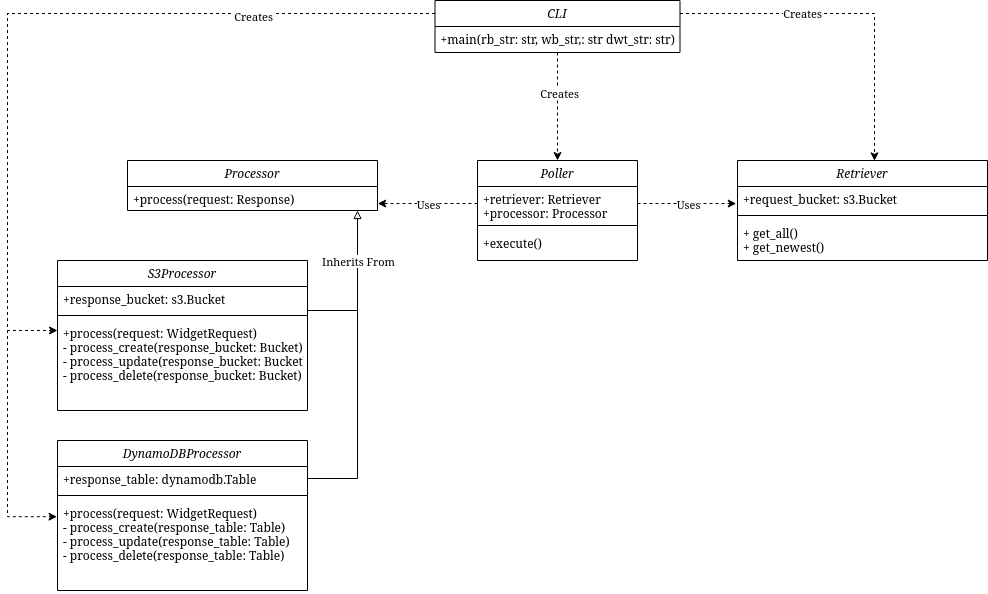

The diagram above was exported from draw.io. Its source (the exported page's mxGraphModel, read from the mxfile embedded in the PNG):
<mxGraphModel dx="2016" dy="1071" grid="1" gridSize="10" guides="1" tooltips="1" connect="1" arrows="1" fold="1" page="1" pageScale="1" pageWidth="827" pageHeight="1169" math="0" shadow="0">
  <root>
    <mxCell id="WIyWlLk6GJQsqaUBKTNV-0" />
    <mxCell id="WIyWlLk6GJQsqaUBKTNV-1" parent="WIyWlLk6GJQsqaUBKTNV-0" />
    <mxCell id="8r8d7T19kR3FqpF0FPo9-42" style="edgeStyle=orthogonalEdgeStyle;rounded=0;orthogonalLoop=1;jettySize=auto;html=1;exitX=0.5;exitY=1;exitDx=0;exitDy=0;entryX=0.5;entryY=0;entryDx=0;entryDy=0;endArrow=classic;endFill=1;dashed=1;" edge="1" parent="WIyWlLk6GJQsqaUBKTNV-1" source="zkfFHV4jXpPFQw0GAbJ--0" target="8r8d7T19kR3FqpF0FPo9-3">
      <mxGeometry relative="1" as="geometry" />
    </mxCell>
    <mxCell id="8r8d7T19kR3FqpF0FPo9-43" value="Creates" style="edgeLabel;html=1;align=center;verticalAlign=middle;resizable=0;points=[];" vertex="1" connectable="0" parent="8r8d7T19kR3FqpF0FPo9-42">
      <mxGeometry x="-0.2593" y="1" relative="1" as="geometry">
        <mxPoint as="offset" />
      </mxGeometry>
    </mxCell>
    <mxCell id="8r8d7T19kR3FqpF0FPo9-44" style="edgeStyle=orthogonalEdgeStyle;rounded=0;orthogonalLoop=1;jettySize=auto;html=1;exitX=1;exitY=0.25;exitDx=0;exitDy=0;entryX=0.548;entryY=0.003;entryDx=0;entryDy=0;entryPerimeter=0;dashed=1;endArrow=classic;endFill=1;" edge="1" parent="WIyWlLk6GJQsqaUBKTNV-1" source="zkfFHV4jXpPFQw0GAbJ--0" target="8r8d7T19kR3FqpF0FPo9-21">
      <mxGeometry relative="1" as="geometry" />
    </mxCell>
    <mxCell id="8r8d7T19kR3FqpF0FPo9-45" value="Creates" style="edgeLabel;html=1;align=center;verticalAlign=middle;resizable=0;points=[];" vertex="1" connectable="0" parent="8r8d7T19kR3FqpF0FPo9-44">
      <mxGeometry x="-0.2861" y="1" relative="1" as="geometry">
        <mxPoint as="offset" />
      </mxGeometry>
    </mxCell>
    <mxCell id="8r8d7T19kR3FqpF0FPo9-46" style="edgeStyle=orthogonalEdgeStyle;rounded=0;orthogonalLoop=1;jettySize=auto;html=1;exitX=0;exitY=0.25;exitDx=0;exitDy=0;entryX=-0.002;entryY=0.18;entryDx=0;entryDy=0;entryPerimeter=0;dashed=1;endArrow=classic;endFill=1;" edge="1" parent="WIyWlLk6GJQsqaUBKTNV-1" source="zkfFHV4jXpPFQw0GAbJ--0" target="8r8d7T19kR3FqpF0FPo9-18">
      <mxGeometry relative="1" as="geometry">
        <Array as="points">
          <mxPoint x="-180" y="193" />
          <mxPoint x="-180" y="696" />
        </Array>
      </mxGeometry>
    </mxCell>
    <mxCell id="8r8d7T19kR3FqpF0FPo9-47" style="edgeStyle=orthogonalEdgeStyle;rounded=0;orthogonalLoop=1;jettySize=auto;html=1;exitX=0;exitY=0.25;exitDx=0;exitDy=0;entryX=0;entryY=0.111;entryDx=0;entryDy=0;entryPerimeter=0;dashed=1;endArrow=classic;endFill=1;" edge="1" parent="WIyWlLk6GJQsqaUBKTNV-1" source="zkfFHV4jXpPFQw0GAbJ--0" target="8r8d7T19kR3FqpF0FPo9-10">
      <mxGeometry relative="1" as="geometry">
        <Array as="points">
          <mxPoint x="-180" y="193" />
          <mxPoint x="-180" y="510" />
        </Array>
      </mxGeometry>
    </mxCell>
    <mxCell id="8r8d7T19kR3FqpF0FPo9-48" value="&lt;div&gt;Creates&lt;/div&gt;" style="edgeLabel;html=1;align=center;verticalAlign=middle;resizable=0;points=[];" vertex="1" connectable="0" parent="8r8d7T19kR3FqpF0FPo9-47">
      <mxGeometry x="-0.5414" y="2" relative="1" as="geometry">
        <mxPoint as="offset" />
      </mxGeometry>
    </mxCell>
    <mxCell id="zkfFHV4jXpPFQw0GAbJ--0" value="CLI" style="swimlane;fontStyle=2;align=center;verticalAlign=top;childLayout=stackLayout;horizontal=1;startSize=26;horizontalStack=0;resizeParent=1;resizeLast=0;collapsible=1;marginBottom=0;rounded=0;shadow=0;strokeWidth=1;" parent="WIyWlLk6GJQsqaUBKTNV-1" vertex="1">
      <mxGeometry x="247.5" y="180" width="245" height="52" as="geometry">
        <mxRectangle x="230" y="140" width="160" height="26" as="alternateBounds" />
      </mxGeometry>
    </mxCell>
    <mxCell id="zkfFHV4jXpPFQw0GAbJ--1" value="+main(rb_str: str, wb_str,: str dwt_str: str)" style="text;align=left;verticalAlign=top;spacingLeft=4;spacingRight=4;overflow=hidden;rotatable=0;points=[[0,0.5],[1,0.5]];portConstraint=eastwest;" parent="zkfFHV4jXpPFQw0GAbJ--0" vertex="1">
      <mxGeometry y="26" width="245" height="26" as="geometry" />
    </mxCell>
    <mxCell id="8r8d7T19kR3FqpF0FPo9-3" value="Poller" style="swimlane;fontStyle=2;align=center;verticalAlign=top;childLayout=stackLayout;horizontal=1;startSize=26;horizontalStack=0;resizeParent=1;resizeLast=0;collapsible=1;marginBottom=0;rounded=0;shadow=0;strokeWidth=1;" vertex="1" parent="WIyWlLk6GJQsqaUBKTNV-1">
      <mxGeometry x="290" y="340" width="160" height="100" as="geometry">
        <mxRectangle x="230" y="140" width="160" height="26" as="alternateBounds" />
      </mxGeometry>
    </mxCell>
    <mxCell id="8r8d7T19kR3FqpF0FPo9-4" value="+retriever: Retriever&#10;+processor: Processor" style="text;align=left;verticalAlign=top;spacingLeft=4;spacingRight=4;overflow=hidden;rotatable=0;points=[[0,0.5],[1,0.5]];portConstraint=eastwest;" vertex="1" parent="8r8d7T19kR3FqpF0FPo9-3">
      <mxGeometry y="26" width="160" height="34" as="geometry" />
    </mxCell>
    <mxCell id="8r8d7T19kR3FqpF0FPo9-5" value="" style="line;html=1;strokeWidth=1;align=left;verticalAlign=middle;spacingTop=-1;spacingLeft=3;spacingRight=3;rotatable=0;labelPosition=right;points=[];portConstraint=eastwest;" vertex="1" parent="8r8d7T19kR3FqpF0FPo9-3">
      <mxGeometry y="60" width="160" height="10" as="geometry" />
    </mxCell>
    <mxCell id="8r8d7T19kR3FqpF0FPo9-6" value="+execute()" style="text;align=left;verticalAlign=top;spacingLeft=4;spacingRight=4;overflow=hidden;rotatable=0;points=[[0,0.5],[1,0.5]];portConstraint=eastwest;" vertex="1" parent="8r8d7T19kR3FqpF0FPo9-3">
      <mxGeometry y="70" width="160" height="26" as="geometry" />
    </mxCell>
    <mxCell id="8r8d7T19kR3FqpF0FPo9-7" value="S3Processor" style="swimlane;fontStyle=2;align=center;verticalAlign=top;childLayout=stackLayout;horizontal=1;startSize=26;horizontalStack=0;resizeParent=1;resizeLast=0;collapsible=1;marginBottom=0;rounded=0;shadow=0;strokeWidth=1;" vertex="1" parent="WIyWlLk6GJQsqaUBKTNV-1">
      <mxGeometry x="-130" y="440" width="250" height="150" as="geometry">
        <mxRectangle x="230" y="140" width="160" height="26" as="alternateBounds" />
      </mxGeometry>
    </mxCell>
    <mxCell id="8r8d7T19kR3FqpF0FPo9-8" value="+response_bucket: s3.Bucket" style="text;align=left;verticalAlign=top;spacingLeft=4;spacingRight=4;overflow=hidden;rotatable=0;points=[[0,0.5],[1,0.5]];portConstraint=eastwest;" vertex="1" parent="8r8d7T19kR3FqpF0FPo9-7">
      <mxGeometry y="26" width="250" height="24" as="geometry" />
    </mxCell>
    <mxCell id="8r8d7T19kR3FqpF0FPo9-9" value="" style="line;html=1;strokeWidth=1;align=left;verticalAlign=middle;spacingTop=-1;spacingLeft=3;spacingRight=3;rotatable=0;labelPosition=right;points=[];portConstraint=eastwest;" vertex="1" parent="8r8d7T19kR3FqpF0FPo9-7">
      <mxGeometry y="50" width="250" height="10" as="geometry" />
    </mxCell>
    <mxCell id="8r8d7T19kR3FqpF0FPo9-10" value="+process(request: WidgetRequest)&#10;- process_create(response_bucket: Bucket)&#10;- process_update(response_bucket: Bucket)&#10;- process_delete(response_bucket: Bucket)&#10;&#10;" style="text;align=left;verticalAlign=top;spacingLeft=4;spacingRight=4;overflow=hidden;rotatable=0;points=[[0,0.5],[1,0.5]];portConstraint=eastwest;" vertex="1" parent="8r8d7T19kR3FqpF0FPo9-7">
      <mxGeometry y="60" width="250" height="90" as="geometry" />
    </mxCell>
    <mxCell id="8r8d7T19kR3FqpF0FPo9-11" value="Processor" style="swimlane;fontStyle=2;align=center;verticalAlign=top;childLayout=stackLayout;horizontal=1;startSize=26;horizontalStack=0;resizeParent=1;resizeLast=0;collapsible=1;marginBottom=0;rounded=0;shadow=0;strokeWidth=1;" vertex="1" parent="WIyWlLk6GJQsqaUBKTNV-1">
      <mxGeometry x="-60" y="340" width="250" height="50" as="geometry">
        <mxRectangle x="230" y="140" width="160" height="26" as="alternateBounds" />
      </mxGeometry>
    </mxCell>
    <mxCell id="8r8d7T19kR3FqpF0FPo9-12" value="+process(request: Response)" style="text;align=left;verticalAlign=top;spacingLeft=4;spacingRight=4;overflow=hidden;rotatable=0;points=[[0,0.5],[1,0.5]];portConstraint=eastwest;" vertex="1" parent="8r8d7T19kR3FqpF0FPo9-11">
      <mxGeometry y="26" width="250" height="20" as="geometry" />
    </mxCell>
    <mxCell id="8r8d7T19kR3FqpF0FPo9-15" value="DynamoDBProcessor" style="swimlane;fontStyle=2;align=center;verticalAlign=top;childLayout=stackLayout;horizontal=1;startSize=26;horizontalStack=0;resizeParent=1;resizeLast=0;collapsible=1;marginBottom=0;rounded=0;shadow=0;strokeWidth=1;" vertex="1" parent="WIyWlLk6GJQsqaUBKTNV-1">
      <mxGeometry x="-130" y="620" width="250" height="150" as="geometry">
        <mxRectangle x="230" y="140" width="160" height="26" as="alternateBounds" />
      </mxGeometry>
    </mxCell>
    <mxCell id="8r8d7T19kR3FqpF0FPo9-16" value="+response_table: dynamodb.Table" style="text;align=left;verticalAlign=top;spacingLeft=4;spacingRight=4;overflow=hidden;rotatable=0;points=[[0,0.5],[1,0.5]];portConstraint=eastwest;" vertex="1" parent="8r8d7T19kR3FqpF0FPo9-15">
      <mxGeometry y="26" width="250" height="24" as="geometry" />
    </mxCell>
    <mxCell id="8r8d7T19kR3FqpF0FPo9-17" value="" style="line;html=1;strokeWidth=1;align=left;verticalAlign=middle;spacingTop=-1;spacingLeft=3;spacingRight=3;rotatable=0;labelPosition=right;points=[];portConstraint=eastwest;" vertex="1" parent="8r8d7T19kR3FqpF0FPo9-15">
      <mxGeometry y="50" width="250" height="10" as="geometry" />
    </mxCell>
    <mxCell id="8r8d7T19kR3FqpF0FPo9-18" value="+process(request: WidgetRequest)&#10;- process_create(response_table: Table)&#10;- process_update(response_table: Table)&#10;- process_delete(response_table: Table)&#10;&#10;" style="text;align=left;verticalAlign=top;spacingLeft=4;spacingRight=4;overflow=hidden;rotatable=0;points=[[0,0.5],[1,0.5]];portConstraint=eastwest;" vertex="1" parent="8r8d7T19kR3FqpF0FPo9-15">
      <mxGeometry y="60" width="250" height="90" as="geometry" />
    </mxCell>
    <mxCell id="8r8d7T19kR3FqpF0FPo9-21" value="Retriever" style="swimlane;fontStyle=2;align=center;verticalAlign=top;childLayout=stackLayout;horizontal=1;startSize=26;horizontalStack=0;resizeParent=1;resizeLast=0;collapsible=1;marginBottom=0;rounded=0;shadow=0;strokeWidth=1;" vertex="1" parent="WIyWlLk6GJQsqaUBKTNV-1">
      <mxGeometry x="550" y="340" width="250" height="100" as="geometry">
        <mxRectangle x="230" y="140" width="160" height="26" as="alternateBounds" />
      </mxGeometry>
    </mxCell>
    <mxCell id="8r8d7T19kR3FqpF0FPo9-22" value="+request_bucket: s3.Bucket" style="text;align=left;verticalAlign=top;spacingLeft=4;spacingRight=4;overflow=hidden;rotatable=0;points=[[0,0.5],[1,0.5]];portConstraint=eastwest;" vertex="1" parent="8r8d7T19kR3FqpF0FPo9-21">
      <mxGeometry y="26" width="250" height="24" as="geometry" />
    </mxCell>
    <mxCell id="8r8d7T19kR3FqpF0FPo9-23" value="" style="line;html=1;strokeWidth=1;align=left;verticalAlign=middle;spacingTop=-1;spacingLeft=3;spacingRight=3;rotatable=0;labelPosition=right;points=[];portConstraint=eastwest;" vertex="1" parent="8r8d7T19kR3FqpF0FPo9-21">
      <mxGeometry y="50" width="250" height="10" as="geometry" />
    </mxCell>
    <mxCell id="8r8d7T19kR3FqpF0FPo9-24" value="+ get_all()&#10;+ get_newest()&#10;" style="text;align=left;verticalAlign=top;spacingLeft=4;spacingRight=4;overflow=hidden;rotatable=0;points=[[0,0.5],[1,0.5]];portConstraint=eastwest;" vertex="1" parent="8r8d7T19kR3FqpF0FPo9-21">
      <mxGeometry y="60" width="250" height="40" as="geometry" />
    </mxCell>
    <mxCell id="8r8d7T19kR3FqpF0FPo9-25" style="edgeStyle=orthogonalEdgeStyle;rounded=0;orthogonalLoop=1;jettySize=auto;html=1;exitX=1;exitY=0.5;exitDx=0;exitDy=0;endArrow=block;endFill=0;" edge="1" parent="WIyWlLk6GJQsqaUBKTNV-1" source="8r8d7T19kR3FqpF0FPo9-8">
      <mxGeometry relative="1" as="geometry">
        <mxPoint x="170" y="390" as="targetPoint" />
        <Array as="points">
          <mxPoint x="120" y="490" />
          <mxPoint x="170" y="490" />
        </Array>
      </mxGeometry>
    </mxCell>
    <mxCell id="8r8d7T19kR3FqpF0FPo9-34" style="edgeStyle=orthogonalEdgeStyle;rounded=0;orthogonalLoop=1;jettySize=auto;html=1;exitX=1;exitY=0.5;exitDx=0;exitDy=0;endArrow=none;endFill=0;" edge="1" parent="WIyWlLk6GJQsqaUBKTNV-1" source="8r8d7T19kR3FqpF0FPo9-16">
      <mxGeometry relative="1" as="geometry">
        <mxPoint x="170" y="400" as="targetPoint" />
      </mxGeometry>
    </mxCell>
    <mxCell id="8r8d7T19kR3FqpF0FPo9-36" value="Inherits From" style="edgeLabel;html=1;align=center;verticalAlign=middle;resizable=0;points=[];" vertex="1" connectable="0" parent="8r8d7T19kR3FqpF0FPo9-34">
      <mxGeometry x="0.0443" relative="1" as="geometry">
        <mxPoint y="-107" as="offset" />
      </mxGeometry>
    </mxCell>
    <mxCell id="8r8d7T19kR3FqpF0FPo9-38" style="edgeStyle=orthogonalEdgeStyle;rounded=0;orthogonalLoop=1;jettySize=auto;html=1;exitX=0;exitY=0.5;exitDx=0;exitDy=0;entryX=1.001;entryY=0.853;entryDx=0;entryDy=0;entryPerimeter=0;endArrow=classic;endFill=1;dashed=1;" edge="1" parent="WIyWlLk6GJQsqaUBKTNV-1" source="8r8d7T19kR3FqpF0FPo9-4" target="8r8d7T19kR3FqpF0FPo9-12">
      <mxGeometry relative="1" as="geometry" />
    </mxCell>
    <mxCell id="8r8d7T19kR3FqpF0FPo9-39" value="Uses" style="edgeLabel;html=1;align=center;verticalAlign=middle;resizable=0;points=[];" vertex="1" connectable="0" parent="8r8d7T19kR3FqpF0FPo9-38">
      <mxGeometry x="0.2144" y="-1" relative="1" as="geometry">
        <mxPoint x="11" y="1" as="offset" />
      </mxGeometry>
    </mxCell>
    <mxCell id="8r8d7T19kR3FqpF0FPo9-40" style="edgeStyle=orthogonalEdgeStyle;rounded=0;orthogonalLoop=1;jettySize=auto;html=1;exitX=1;exitY=0.5;exitDx=0;exitDy=0;entryX=-0.005;entryY=0.711;entryDx=0;entryDy=0;entryPerimeter=0;endArrow=classic;endFill=1;dashed=1;" edge="1" parent="WIyWlLk6GJQsqaUBKTNV-1" source="8r8d7T19kR3FqpF0FPo9-4" target="8r8d7T19kR3FqpF0FPo9-22">
      <mxGeometry relative="1" as="geometry" />
    </mxCell>
    <mxCell id="8r8d7T19kR3FqpF0FPo9-41" value="Uses" style="edgeLabel;html=1;align=center;verticalAlign=middle;resizable=0;points=[];" vertex="1" connectable="0" parent="8r8d7T19kR3FqpF0FPo9-40">
      <mxGeometry x="0.2619" y="-1" relative="1" as="geometry">
        <mxPoint x="-11" y="-1" as="offset" />
      </mxGeometry>
    </mxCell>
  </root>
</mxGraphModel>